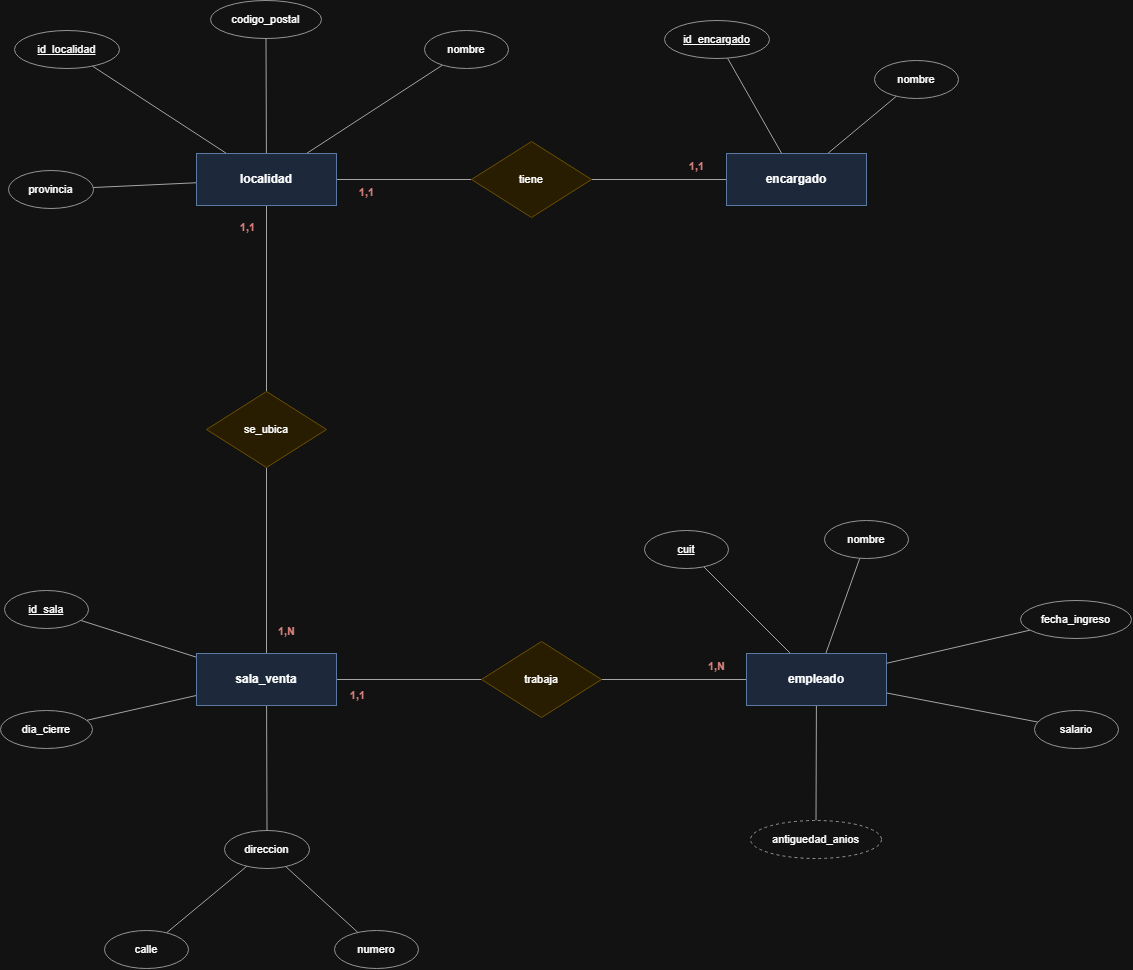

The diagram above was exported from draw.io. Its source (the exported page's mxGraphModel, read from the mxfile embedded in the PNG):
<mxGraphModel dx="1943" dy="1009" grid="1" gridSize="10" guides="1" tooltips="1" connect="1" arrows="1" fold="1" page="0" pageScale="1" pageWidth="1654" pageHeight="1169" math="0" shadow="0">
  <root>
    <mxCell id="0" />
    <mxCell id="1" parent="0" />
    <mxCell id="e1_0" edge="1" parent="1" source="n1_0" style="edgeStyle=none;rounded=0;html=1;endArrow=none;endFill=0;strokeColor=#555555;" target="n1_4">
      <mxGeometry relative="1" as="geometry" />
    </mxCell>
    <mxCell id="e1_1" edge="1" parent="1" source="n1_4" style="edgeStyle=none;rounded=0;html=1;endArrow=none;endFill=0;strokeColor=#555555;" target="n1_1">
      <mxGeometry relative="1" as="geometry" />
    </mxCell>
    <mxCell id="e1_2" edge="1" parent="1" source="n1_2" style="edgeStyle=none;rounded=0;html=1;endArrow=none;endFill=0;strokeColor=#555555;" target="n1_5">
      <mxGeometry relative="1" as="geometry" />
    </mxCell>
    <mxCell id="e1_3" edge="1" parent="1" source="n1_5" style="edgeStyle=none;rounded=0;html=1;endArrow=none;endFill=0;strokeColor=#555555;" target="n1_0">
      <mxGeometry relative="1" as="geometry" />
    </mxCell>
    <mxCell id="e1_4" edge="1" parent="1" source="n1_3" style="edgeStyle=none;rounded=0;html=1;endArrow=none;endFill=0;strokeColor=#555555;" target="n1_6">
      <mxGeometry relative="1" as="geometry" />
    </mxCell>
    <mxCell id="e1_5" edge="1" parent="1" source="n1_6" style="edgeStyle=none;rounded=0;html=1;endArrow=none;endFill=0;strokeColor=#555555;" target="n1_2">
      <mxGeometry relative="1" as="geometry" />
    </mxCell>
    <mxCell id="e1_6" edge="1" parent="1" source="n1_0" style="edgeStyle=none;rounded=0;html=1;endArrow=none;endFill=0;strokeColor=#555555;" target="n1_7">
      <mxGeometry relative="1" as="geometry" />
    </mxCell>
    <mxCell id="e1_7" edge="1" parent="1" source="n1_0" style="edgeStyle=none;rounded=0;html=1;endArrow=none;endFill=0;strokeColor=#555555;" target="n1_8">
      <mxGeometry relative="1" as="geometry" />
    </mxCell>
    <mxCell id="e1_8" edge="1" parent="1" source="n1_0" style="edgeStyle=none;rounded=0;html=1;endArrow=none;endFill=0;strokeColor=#555555;" target="n1_9">
      <mxGeometry relative="1" as="geometry" />
    </mxCell>
    <mxCell id="e1_9" edge="1" parent="1" source="n1_0" style="edgeStyle=none;rounded=0;html=1;endArrow=none;endFill=0;strokeColor=#555555;" target="n1_10">
      <mxGeometry relative="1" as="geometry" />
    </mxCell>
    <mxCell id="e1_10" edge="1" parent="1" source="n1_1" style="edgeStyle=none;rounded=0;html=1;endArrow=none;endFill=0;strokeColor=#555555;" target="n1_11">
      <mxGeometry relative="1" as="geometry" />
    </mxCell>
    <mxCell id="e1_11" edge="1" parent="1" source="n1_1" style="edgeStyle=none;rounded=0;html=1;endArrow=none;endFill=0;strokeColor=#555555;" target="n1_12">
      <mxGeometry relative="1" as="geometry" />
    </mxCell>
    <mxCell id="e1_12" edge="1" parent="1" source="n1_2" style="edgeStyle=none;rounded=0;html=1;endArrow=none;endFill=0;strokeColor=#555555;" target="n1_13">
      <mxGeometry relative="1" as="geometry" />
    </mxCell>
    <mxCell id="e1_13" edge="1" parent="1" source="n1_2" style="edgeStyle=none;rounded=0;html=1;endArrow=none;endFill=0;strokeColor=#555555;" target="n1_14">
      <mxGeometry relative="1" as="geometry" />
    </mxCell>
    <mxCell id="e1_14" edge="1" parent="1" source="n1_2" style="edgeStyle=none;rounded=0;html=1;endArrow=none;endFill=0;strokeColor=#555555;" target="n1_15">
      <mxGeometry relative="1" as="geometry" />
    </mxCell>
    <mxCell id="e1_15" edge="1" parent="1" source="n1_15" style="edgeStyle=none;rounded=0;html=1;endArrow=none;endFill=0;strokeColor=#555555;" target="n1_16">
      <mxGeometry relative="1" as="geometry" />
    </mxCell>
    <mxCell id="e1_16" edge="1" parent="1" source="n1_15" style="edgeStyle=none;rounded=0;html=1;endArrow=none;endFill=0;strokeColor=#555555;" target="n1_17">
      <mxGeometry relative="1" as="geometry" />
    </mxCell>
    <mxCell id="e1_17" edge="1" parent="1" source="n1_3" style="edgeStyle=none;rounded=0;html=1;endArrow=none;endFill=0;strokeColor=#555555;" target="n1_18">
      <mxGeometry relative="1" as="geometry" />
    </mxCell>
    <mxCell id="e1_18" edge="1" parent="1" source="n1_3" style="edgeStyle=none;rounded=0;html=1;endArrow=none;endFill=0;strokeColor=#555555;" target="n1_19">
      <mxGeometry relative="1" as="geometry" />
    </mxCell>
    <mxCell id="e1_19" edge="1" parent="1" source="n1_3" style="edgeStyle=none;rounded=0;html=1;endArrow=none;endFill=0;strokeColor=#555555;" target="n1_20">
      <mxGeometry relative="1" as="geometry" />
    </mxCell>
    <mxCell id="e1_20" edge="1" parent="1" source="n1_3" style="edgeStyle=none;rounded=0;html=1;endArrow=none;endFill=0;strokeColor=#555555;" target="n1_21">
      <mxGeometry relative="1" as="geometry" />
    </mxCell>
    <mxCell id="e1_21" edge="1" parent="1" source="n1_3" style="edgeStyle=none;rounded=0;html=1;endArrow=none;endFill=0;strokeColor=#555555;" target="n1_22">
      <mxGeometry relative="1" as="geometry" />
    </mxCell>
    <mxCell id="n1_0" parent="1" style="rounded=0;whiteSpace=wrap;html=1;fillColor=#dae8fc;strokeColor=#6c8ebf;fontStyle=1;" value="localidad" vertex="1">
      <mxGeometry height="52" width="140" x="380" y="304" as="geometry" />
    </mxCell>
    <mxCell id="n1_1" parent="1" style="rounded=0;whiteSpace=wrap;html=1;fillColor=#dae8fc;strokeColor=#6c8ebf;fontStyle=1;" value="encargado" vertex="1">
      <mxGeometry height="52" width="140" x="910" y="304" as="geometry" />
    </mxCell>
    <mxCell id="n1_2" parent="1" style="rounded=0;whiteSpace=wrap;html=1;fillColor=#dae8fc;strokeColor=#6c8ebf;fontStyle=1;" value="sala_venta" vertex="1">
      <mxGeometry height="52" width="140" x="380" y="804" as="geometry" />
    </mxCell>
    <mxCell id="n1_3" parent="1" style="rounded=0;whiteSpace=wrap;html=1;fillColor=#dae8fc;strokeColor=#6c8ebf;fontStyle=1;" value="empleado" vertex="1">
      <mxGeometry height="52" width="140" x="930" y="804" as="geometry" />
    </mxCell>
    <mxCell id="n1_4" parent="1" style="rhombus;whiteSpace=wrap;html=1;fillColor=#fff2cc;strokeColor=#d6b656;fontSize=11;" value="tiene" vertex="1">
      <mxGeometry height="76" width="120" x="655" y="292" as="geometry" />
    </mxCell>
    <mxCell id="n1_5" parent="1" style="rhombus;whiteSpace=wrap;html=1;fillColor=#fff2cc;strokeColor=#d6b656;fontSize=11;" value="se_ubica" vertex="1">
      <mxGeometry height="76" width="120" x="390" y="542" as="geometry" />
    </mxCell>
    <mxCell id="n1_6" parent="1" style="rhombus;whiteSpace=wrap;html=1;fillColor=#fff2cc;strokeColor=#d6b656;fontSize=11;" value="trabaja" vertex="1">
      <mxGeometry height="76" width="120" x="665" y="792" as="geometry" />
    </mxCell>
    <mxCell id="n1_7" parent="1" style="ellipse;whiteSpace=wrap;html=1;fillColor=#ffffff;strokeColor=#666666;fontSize=11;" value="&lt;u&gt;id_localidad&lt;/u&gt;" vertex="1">
      <mxGeometry height="38" width="105" x="198" y="181" as="geometry" />
    </mxCell>
    <mxCell id="n1_8" parent="1" style="ellipse;whiteSpace=wrap;html=1;fillColor=#ffffff;strokeColor=#666666;fontSize=11;" value="codigo_postal" vertex="1">
      <mxGeometry height="38" width="111" x="394" y="151" as="geometry" />
    </mxCell>
    <mxCell id="n1_9" parent="1" style="ellipse;whiteSpace=wrap;html=1;fillColor=#ffffff;strokeColor=#666666;fontSize=11;" value="nombre" vertex="1">
      <mxGeometry height="38" width="84" x="608" y="181" as="geometry" />
    </mxCell>
    <mxCell id="n1_10" parent="1" style="ellipse;whiteSpace=wrap;html=1;fillColor=#ffffff;strokeColor=#666666;fontSize=11;" value="provincia" vertex="1">
      <mxGeometry height="38" width="85" x="192" y="321" as="geometry" />
    </mxCell>
    <mxCell id="n1_11" parent="1" style="ellipse;whiteSpace=wrap;html=1;fillColor=#ffffff;strokeColor=#666666;fontSize=11;" value="&lt;u&gt;id_encargado&lt;/u&gt;" vertex="1">
      <mxGeometry height="38" width="105" x="848" y="171" as="geometry" />
    </mxCell>
    <mxCell id="n1_12" parent="1" style="ellipse;whiteSpace=wrap;html=1;fillColor=#ffffff;strokeColor=#666666;fontSize=11;" value="nombre" vertex="1">
      <mxGeometry height="38" width="84" x="1058" y="211" as="geometry" />
    </mxCell>
    <mxCell id="n1_13" parent="1" style="ellipse;whiteSpace=wrap;html=1;fillColor=#ffffff;strokeColor=#666666;fontSize=11;" value="&lt;u&gt;id_sala&lt;/u&gt;" vertex="1">
      <mxGeometry height="38" width="84" x="188" y="741" as="geometry" />
    </mxCell>
    <mxCell id="n1_14" parent="1" style="ellipse;whiteSpace=wrap;html=1;fillColor=#ffffff;strokeColor=#666666;fontSize=11;" value="dia_cierre" vertex="1">
      <mxGeometry height="38" width="92" x="184" y="861" as="geometry" />
    </mxCell>
    <mxCell id="n1_15" parent="1" style="ellipse;whiteSpace=wrap;html=1;fillColor=#ffffff;strokeColor=#666666;fontSize=11;" value="direccion" vertex="1">
      <mxGeometry height="38" width="85" x="408" y="981" as="geometry" />
    </mxCell>
    <mxCell id="n1_16" parent="1" style="ellipse;whiteSpace=wrap;html=1;fillColor=#ffffff;strokeColor=#666666;fontSize=11;" value="calle" vertex="1">
      <mxGeometry height="38" width="84" x="288" y="1081" as="geometry" />
    </mxCell>
    <mxCell id="n1_17" parent="1" style="ellipse;whiteSpace=wrap;html=1;fillColor=#ffffff;strokeColor=#666666;fontSize=11;" value="numero" vertex="1">
      <mxGeometry height="38" width="84" x="518" y="1081" as="geometry" />
    </mxCell>
    <mxCell id="n1_18" parent="1" style="ellipse;whiteSpace=wrap;html=1;fillColor=#ffffff;strokeColor=#666666;fontSize=11;" value="&lt;u&gt;cuit&lt;/u&gt;" vertex="1">
      <mxGeometry height="38" width="84" x="828" y="681" as="geometry" />
    </mxCell>
    <mxCell id="n1_19" parent="1" style="ellipse;whiteSpace=wrap;html=1;fillColor=#ffffff;strokeColor=#666666;fontSize=11;" value="nombre" vertex="1">
      <mxGeometry height="38" width="84" x="1008" y="671" as="geometry" />
    </mxCell>
    <mxCell id="n1_20" parent="1" style="ellipse;whiteSpace=wrap;html=1;fillColor=#ffffff;strokeColor=#666666;fontSize=11;" value="fecha_ingreso" vertex="1">
      <mxGeometry height="38" width="111" x="1204" y="751" as="geometry" />
    </mxCell>
    <mxCell id="n1_21" parent="1" style="ellipse;whiteSpace=wrap;html=1;fillColor=#ffffff;strokeColor=#666666;fontSize=11;" value="salario" vertex="1">
      <mxGeometry height="38" width="84" x="1218" y="861" as="geometry" />
    </mxCell>
    <mxCell id="n1_22" parent="1" style="ellipse;whiteSpace=wrap;html=1;fillColor=#ffffff;strokeColor=#666666;fontSize=11;dashed=1;" value="antiguedad_anios" vertex="1">
      <mxGeometry height="38" width="131" x="934" y="971" as="geometry" />
    </mxCell>
    <mxCell id="c1_0" parent="1" style="text;html=1;align=center;verticalAlign=middle;fontSize=11;fontStyle=1;fontColor=#b85450;strokeColor=none;fillColor=none;" value="1,1" vertex="1">
      <mxGeometry height="20" width="46" x="527" y="333" as="geometry" />
    </mxCell>
    <mxCell id="c1_1" parent="1" style="text;html=1;align=center;verticalAlign=middle;fontSize=11;fontStyle=1;fontColor=#b85450;strokeColor=none;fillColor=none;" value="1,1" vertex="1">
      <mxGeometry height="20" width="46" x="857" y="307" as="geometry" />
    </mxCell>
    <mxCell id="c1_2" parent="1" style="text;html=1;align=center;verticalAlign=middle;fontSize=11;fontStyle=1;fontColor=#b85450;strokeColor=none;fillColor=none;" value="1,N" vertex="1">
      <mxGeometry height="20" width="46" x="447" y="772" as="geometry" />
    </mxCell>
    <mxCell id="c1_3" parent="1" style="text;html=1;align=center;verticalAlign=middle;fontSize=11;fontStyle=1;fontColor=#b85450;strokeColor=none;fillColor=none;" value="1,1" vertex="1">
      <mxGeometry height="20" width="46" x="408" y="368" as="geometry" />
    </mxCell>
    <mxCell id="c1_4" parent="1" style="text;html=1;align=center;verticalAlign=middle;fontSize=11;fontStyle=1;fontColor=#b85450;strokeColor=none;fillColor=none;" value="1,N" vertex="1">
      <mxGeometry height="20" width="46" x="877" y="807" as="geometry" />
    </mxCell>
    <mxCell id="c1_5" parent="1" style="text;html=1;align=center;verticalAlign=middle;fontSize=11;fontStyle=1;fontColor=#b85450;strokeColor=none;fillColor=none;" value="1,1" vertex="1">
      <mxGeometry height="20" width="46" x="518" y="836" as="geometry" />
    </mxCell>
  </root>
</mxGraphModel>